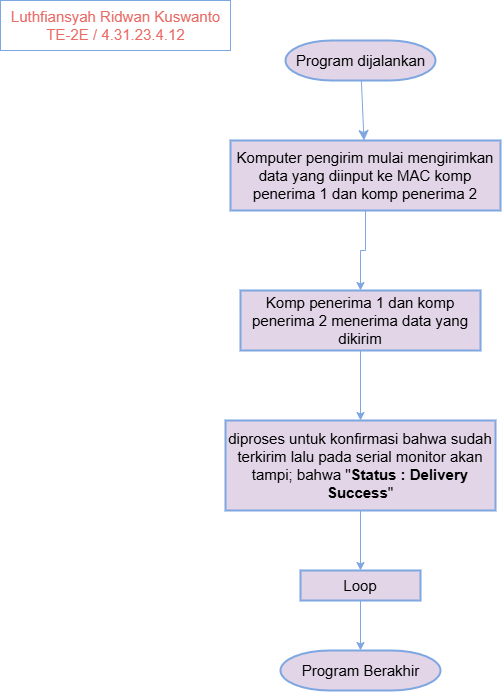

The diagram above was exported from draw.io. Its source (the exported page's mxGraphModel, read from the mxfile embedded in the PNG):
<mxGraphModel dx="1434" dy="772" grid="1" gridSize="10" guides="1" tooltips="1" connect="1" arrows="1" fold="1" page="1" pageScale="1" pageWidth="850" pageHeight="1100" math="0" shadow="0">
  <root>
    <mxCell id="0" />
    <mxCell id="1" parent="0" />
    <mxCell id="rEvNJSB35c16lZLew9Ir-1" value="" style="edgeStyle=none;curved=1;rounded=0;orthogonalLoop=1;jettySize=auto;html=1;fontSize=15;startSize=8;endSize=8;strokeColor=#7EA6E0;fillColor=#e1d5e7;" parent="1" source="rEvNJSB35c16lZLew9Ir-2" target="rEvNJSB35c16lZLew9Ir-4" edge="1">
      <mxGeometry relative="1" as="geometry" />
    </mxCell>
    <mxCell id="rEvNJSB35c16lZLew9Ir-2" value="Program dijalankan" style="shape=mxgraph.flowchart.terminator;strokeWidth=2;gradientDirection=north;fontStyle=0;html=1;strokeColor=#7EA6E0;fillColor=#e1d5e7;fontSize=15;" parent="1" vertex="1">
      <mxGeometry x="295" y="40" width="150" height="40" as="geometry" />
    </mxCell>
    <mxCell id="hbWYXWLl4fb7rG8TWk7G-2" value="" style="edgeStyle=orthogonalEdgeStyle;rounded=0;orthogonalLoop=1;jettySize=auto;html=1;strokeColor=#7EA6E0;fontSize=15;" edge="1" parent="1" source="rEvNJSB35c16lZLew9Ir-4" target="hbWYXWLl4fb7rG8TWk7G-1">
      <mxGeometry relative="1" as="geometry" />
    </mxCell>
    <mxCell id="rEvNJSB35c16lZLew9Ir-4" value="Komputer pengirim mulai mengirimkan data yang diinput ke MAC komp penerima 1 dan komp penerima 2" style="whiteSpace=wrap;html=1;strokeWidth=2;gradientDirection=north;fontStyle=0;strokeColor=#7EA6E0;fillColor=#e1d5e7;fontSize=15;" parent="1" vertex="1">
      <mxGeometry x="240" y="140" width="270" height="70" as="geometry" />
    </mxCell>
    <mxCell id="rEvNJSB35c16lZLew9Ir-50" value="Luthfiansyah Ridwan Kuswanto&lt;div style=&quot;font-size: 15px;&quot;&gt;TE-2E / 4.31.23.4.12&lt;/div&gt;" style="text;html=1;align=center;verticalAlign=middle;resizable=0;points=[];autosize=1;strokeColor=#7EA6E0;fillColor=none;fontSize=15;fontColor=#EA6B66;" parent="1" vertex="1">
      <mxGeometry x="10" width="230" height="50" as="geometry" />
    </mxCell>
    <mxCell id="hbWYXWLl4fb7rG8TWk7G-4" value="" style="edgeStyle=orthogonalEdgeStyle;rounded=0;orthogonalLoop=1;jettySize=auto;html=1;strokeColor=#7EA6E0;fontSize=15;" edge="1" parent="1" source="hbWYXWLl4fb7rG8TWk7G-1" target="hbWYXWLl4fb7rG8TWk7G-3">
      <mxGeometry relative="1" as="geometry" />
    </mxCell>
    <mxCell id="hbWYXWLl4fb7rG8TWk7G-1" value="Komp penerima 1 dan komp penerima 2 menerima data yang dikirim" style="whiteSpace=wrap;html=1;strokeWidth=2;gradientDirection=north;fontStyle=0;strokeColor=#7EA6E0;fillColor=#e1d5e7;fontSize=15;" vertex="1" parent="1">
      <mxGeometry x="250" y="290" width="240" height="60" as="geometry" />
    </mxCell>
    <mxCell id="hbWYXWLl4fb7rG8TWk7G-6" value="" style="edgeStyle=orthogonalEdgeStyle;rounded=0;orthogonalLoop=1;jettySize=auto;html=1;strokeColor=#7EA6E0;fontSize=15;" edge="1" parent="1" source="hbWYXWLl4fb7rG8TWk7G-3" target="hbWYXWLl4fb7rG8TWk7G-5">
      <mxGeometry relative="1" as="geometry" />
    </mxCell>
    <mxCell id="hbWYXWLl4fb7rG8TWk7G-3" value="diproses untuk konfirmasi bahwa sudah terkirim lalu pada serial monitor akan tampi; bahwa &quot;&lt;b style=&quot;font-size: 15px;&quot;&gt;Status : Delivery Success&lt;/b&gt;&quot;" style="whiteSpace=wrap;html=1;strokeWidth=2;gradientDirection=north;fontStyle=0;strokeColor=#7EA6E0;fillColor=#e1d5e7;fontSize=15;" vertex="1" parent="1">
      <mxGeometry x="235" y="420" width="270" height="90" as="geometry" />
    </mxCell>
    <mxCell id="hbWYXWLl4fb7rG8TWk7G-5" value="Loop" style="whiteSpace=wrap;html=1;fillColor=#e1d5e7;strokeColor=#7EA6E0;strokeWidth=2;gradientDirection=north;fontStyle=0;fontSize=15;" vertex="1" parent="1">
      <mxGeometry x="310" y="570" width="120" height="30" as="geometry" />
    </mxCell>
    <mxCell id="hbWYXWLl4fb7rG8TWk7G-7" value="Program Berakhir" style="shape=mxgraph.flowchart.terminator;strokeWidth=2;gradientDirection=north;fontStyle=0;html=1;strokeColor=#7EA6E0;fillColor=#e1d5e7;fontSize=15;" vertex="1" parent="1">
      <mxGeometry x="290" y="650" width="160" height="40" as="geometry" />
    </mxCell>
    <mxCell id="hbWYXWLl4fb7rG8TWk7G-8" style="edgeStyle=orthogonalEdgeStyle;rounded=0;orthogonalLoop=1;jettySize=auto;html=1;entryX=0.5;entryY=0;entryDx=0;entryDy=0;entryPerimeter=0;strokeColor=#7EA6E0;fontSize=15;" edge="1" parent="1" source="hbWYXWLl4fb7rG8TWk7G-5" target="hbWYXWLl4fb7rG8TWk7G-7">
      <mxGeometry relative="1" as="geometry" />
    </mxCell>
  </root>
</mxGraphModel>